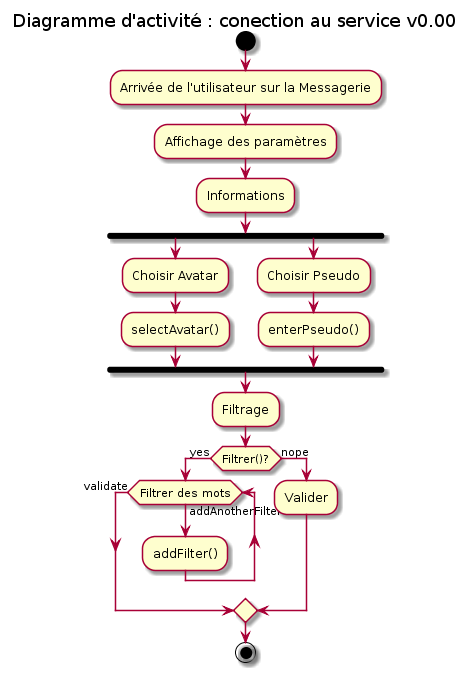

The diagram above was rendered by PlantUML. Its source (embedded in the PNG):
@startuml
title Diagramme d'activité : conection au service v0.00

start

:Arrivée de l'utilisateur sur la Messagerie;
:Affichage des paramètres;
:Informations;
fork
  :Choisir Avatar;
  :selectAvatar();
fork again
  :Choisir Pseudo;
  :enterPseudo();
endfork
:Filtrage;
if (Filtrer()?) then (yes)
  while (Filtrer des mots) is (addAnotherFilter)
    :addFilter();
  endwhile(validate)
else (nope)
:Valider;
endif
stop
@enduml